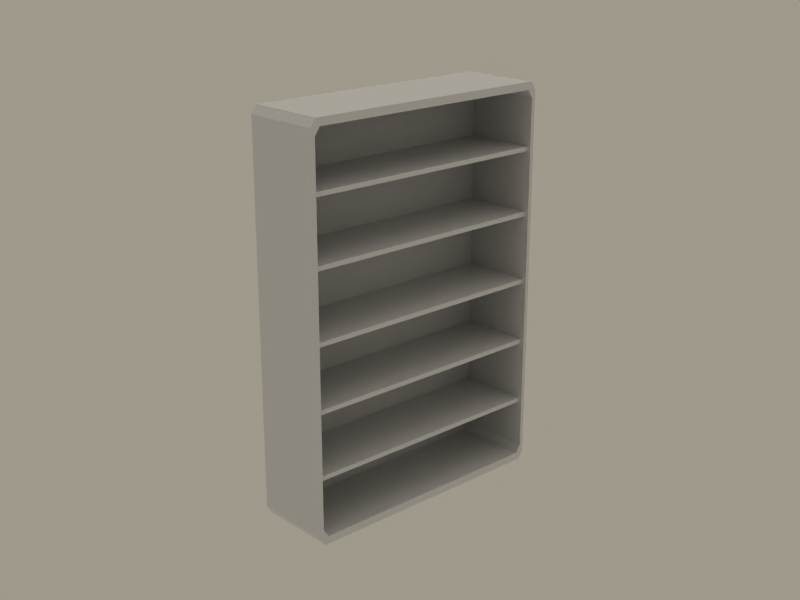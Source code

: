 # Source: libreria2.blend  (saved by Blender 2.41.0; exported with 4.5.12 LTS)
import bpy
from mathutils import Matrix  # noqa: F401  (used for matrix-valued properties, if any)

bpy.ops.wm.read_factory_settings(use_empty=True)
scene = bpy.context.scene
scene.name = 'Scene'

# ---- collections
col_collection_1 = bpy.data.collections.new('Collection 1'); scene.collection.children.link(col_collection_1)
col_collection_2 = bpy.data.collections.new('Collection 2'); scene.collection.children.link(col_collection_2)
col_collection_3 = bpy.data.collections.new('Collection 3'); scene.collection.children.link(col_collection_3)
col_collection_4 = bpy.data.collections.new('Collection 4'); scene.collection.children.link(col_collection_4)
col_collection_5 = bpy.data.collections.new('Collection 5'); scene.collection.children.link(col_collection_5)
col_collection_6 = bpy.data.collections.new('Collection 6'); scene.collection.children.link(col_collection_6)
col_collection_7 = bpy.data.collections.new('Collection 7'); scene.collection.children.link(col_collection_7)
col_collection_8 = bpy.data.collections.new('Collection 8'); scene.collection.children.link(col_collection_8)
col_collection_9 = bpy.data.collections.new('Collection 9'); scene.collection.children.link(col_collection_9)
col_collection_10 = bpy.data.collections.new('Collection 10'); scene.collection.children.link(col_collection_10)
col_collection_11 = bpy.data.collections.new('Collection 11'); scene.collection.children.link(col_collection_11)
col_collection_12 = bpy.data.collections.new('Collection 12'); scene.collection.children.link(col_collection_12)
col_collection_13 = bpy.data.collections.new('Collection 13'); scene.collection.children.link(col_collection_13)
col_collection_14 = bpy.data.collections.new('Collection 14'); scene.collection.children.link(col_collection_14)
col_collection_15 = bpy.data.collections.new('Collection 15'); scene.collection.children.link(col_collection_15)
col_collection_16 = bpy.data.collections.new('Collection 16'); scene.collection.children.link(col_collection_16)
col_collection_17 = bpy.data.collections.new('Collection 17'); scene.collection.children.link(col_collection_17)
col_collection_18 = bpy.data.collections.new('Collection 18'); scene.collection.children.link(col_collection_18)
col_collection_19 = bpy.data.collections.new('Collection 19'); scene.collection.children.link(col_collection_19)
col_collection_20 = bpy.data.collections.new('Collection 20'); scene.collection.children.link(col_collection_20)

# ---- materials (node trees are filled in below, after node groups)
mat_libreria2 = bpy.data.materials.new('libreria2')
mat_libreria2.alpha_threshold = 0.0
mat_libreria2.preview_render_type = 'FLAT'
mat_libreria2.roughness = 0.5
mat_libreria2.specular_intensity = 0.0
mat_libreria2.line_color = (0.0, 0.0, 0.0, 1.0)

# ---- material node trees

# ---- world
world_world = bpy.data.worlds.new('World'); scene.world = world_world
world_world.color = (0.6248, 0.6019, 0.549)
world_world.use_sun_shadow = False
world_world.sun_shadow_jitter_overblur = 0.0
world_world.cycles.sampling_method = 'MANUAL'
world_world.cycles.sample_map_resolution = 256

# ---- cameras
cam_camera = bpy.data.cameras.new('Camera')
cam_camera.passepartout_alpha = 0.2
cam_camera.clip_end = 350.0
cam_camera.lens = 55.92
cam_camera.ortho_scale = 7.314
cam_camera.show_passepartout = False
cam_camera.show_safe_areas = True
cam_camera.dof.focus_distance = 0.0
cam_camera.dof.aperture_fstop = 128.0

# ---- lights
light_spot_001 = bpy.data.lights.new('Spot.001', 'SPOT')
light_spot_001.transmission_factor = 0.0
light_spot_001.cutoff_distance = 89.99
light_spot_001.use_shadow = False
light_spot_001.energy = 25.37
light_spot_001.shadow_buffer_clip_start = 27.0
light_spot_001.shadow_soft_size = 1.0
light_spot_001.shadow_maximum_resolution = 0.006
light_spot_001.use_absolute_resolution = True
light_spot_001.spot_size = 1.309
light_spot_001.cycles.use_multiple_importance_sampling = False
light_lamp_001 = bpy.data.lights.new('Lamp.001', 'SUN')
light_lamp_001.transmission_factor = 0.0
light_lamp_001.angle = 1.571
light_lamp_001.energy = 0.5
light_lamp_001.shadow_buffer_clip_start = 0.5
light_lamp_001.shadow_soft_size = 1.0
light_lamp_001.shadow_cascade_max_distance = 1000.0
light_lamp_001.cycles.use_multiple_importance_sampling = False
light_lamp = bpy.data.lights.new('Lamp', 'SUN')
light_lamp.transmission_factor = 0.0
light_lamp.angle = 1.571
light_lamp.energy = 0.6232
light_lamp.shadow_buffer_clip_start = 0.5
light_lamp.shadow_soft_size = 1.0
light_lamp.shadow_cascade_max_distance = 1000.0
light_lamp.cycles.use_multiple_importance_sampling = False
light_spot = bpy.data.lights.new('Spot', 'SPOT')
light_spot.transmission_factor = 0.0
light_spot.cutoff_distance = 89.99
light_spot.energy = 74.63
light_spot.shadow_buffer_clip_start = 27.0
light_spot.shadow_soft_size = 1.0
light_spot.shadow_maximum_resolution = 0.006
light_spot.use_absolute_resolution = True
light_spot.spot_size = 1.309
light_spot.cycles.use_multiple_importance_sampling = False

# ---- meshes
me_cube_007 = bpy.data.meshes.new('Cube.007')
me_cube_007.from_pydata([(0.8095, 0.214, 1.162), (0.8095, 0.214, -1.151), (-0.8028, 0.214, -1.151), (-0.8028, 0.214, 1.162), (0.7944, 0.2482, -1.198), (0.7944, 0.2482, 1.208), (0.8284, 0.2482, 1.159), (0.8284, 0.2482, -1.148), (0.7707, 0.2482, -1.15), (-0.764, 0.2482, -1.15), (0.7707, 0.2482, 1.161), (0.8036, 0.2482, -1.103), (0.8036, 0.2482, 1.113), (0.7944, -0.2495, -1.198), (-0.7877, -0.2495, -1.198), (0.7944, -0.2495, 1.208), (0.8284, -0.2495, 1.159), (0.8284, -0.2495, -1.148), (0.7707, -0.2495, -1.15), (-0.764, -0.2495, -1.15), (0.7707, -0.2495, 1.161), (0.8036, -0.2495, -1.103), (0.8036, -0.2495, 1.113), (-0.7969, -0.2495, 1.113), (-0.7969, -0.2495, -1.103), (-0.764, -0.2495, 1.161), (-0.764, -0.2495, -1.15), (-0.8217, -0.2495, -1.148), (-0.8217, -0.2495, 1.159), (-0.7877, -0.2495, 1.208), (-0.7877, -0.2495, -1.198), (-0.7969, 0.2482, 1.113), (-0.7969, 0.2482, -1.103), (-0.764, 0.2482, 1.161), (-0.764, 0.2482, -1.15), (-0.8217, 0.2482, -1.148), (-0.8217, 0.2482, 1.159), (-0.7877, 0.2482, 1.208), (-0.7877, 0.2482, -1.198), (-0.8015, 0.216, 0.003512), (-0.8015, -0.2248, 0.003512), (0.8082, -0.2248, 0.003512), (0.8082, 0.216, 0.003512), (0.8082, -0.2248, -0.02473), (0.8082, 0.216, -0.02473), (-0.8015, 0.216, -0.02473), (-0.8015, -0.2248, -0.02473), (-0.8015, -0.2248, 0.3989), (-0.8015, 0.216, 0.3989), (0.8082, 0.216, 0.3989), (0.8082, -0.2248, 0.3989), (0.8082, 0.216, 0.4271), (0.8082, -0.2248, 0.4271), (-0.8015, -0.2248, 0.4271), (-0.8015, 0.216, 0.4271), (-0.8015, 0.216, 0.8228), (-0.8015, -0.2248, 0.8228), (0.8082, -0.2248, 0.8228), (0.8082, 0.216, 0.8228), (0.8082, -0.2248, 0.7946), (0.8082, 0.216, 0.7946), (-0.8015, 0.216, 0.7946), (-0.8015, -0.2248, 0.7946), (-0.8015, -0.2248, -0.7841), (-0.8015, 0.216, -0.7841), (0.8082, 0.216, -0.7841), (0.8082, -0.2248, -0.7841), (0.8082, 0.216, -0.8123), (0.8082, -0.2248, -0.8123), (-0.8015, -0.2248, -0.8123), (-0.8015, 0.216, -0.8123), (-0.8015, 0.216, -0.4166), (-0.8015, -0.2248, -0.4166), (0.8082, -0.2248, -0.4166), (0.8082, 0.216, -0.4166), (0.8082, -0.2248, -0.3884), (0.8082, 0.216, -0.3884), (-0.8015, 0.216, -0.3884), (-0.8015, -0.2248, -0.3884)], [], [(0, 3, 2, 1), (7, 6, 16, 17), (7, 17, 13, 4), (6, 5, 15, 16), (9, 19, 18, 8), (12, 11, 21, 22), (11, 8, 18, 21), (12, 22, 20, 10), (15, 20, 22, 16), (16, 22, 21, 17), (13, 17, 21, 18), (13, 18, 19, 14), (30, 26, 24, 27), (28, 27, 24, 23), (29, 28, 23, 25), (31, 33, 25, 23), (32, 24, 26, 34), (31, 23, 24, 32), (36, 28, 29, 37), (35, 38, 30, 27), (35, 27, 28, 36), (5, 37, 29, 15), (10, 20, 25, 33), (15, 29, 25, 20), (42, 39, 40, 41), (40, 46, 43, 41), (45, 44, 43, 46), (48, 49, 50, 47), (53, 47, 50, 52), (51, 54, 53, 52), (58, 55, 56, 57), (56, 62, 59, 57), (61, 60, 59, 62), (64, 63, 66, 65), (69, 68, 66, 63), (67, 68, 69, 70), (74, 73, 72, 71), (72, 73, 75, 78), (77, 78, 75, 76)])
_uv = me_cube_007.uv_layers.new(name='UVMap')
_uv.uv.foreach_set('vector', [0.5912, 0.4762, 0.2765, 0.4762, 0.2765, 0.02478, 0.5912, 0.02478, 0.2431, 0.03131, 0.2431, 0.4815, 0.146, 0.4815, 0.146, 0.03131, 0.2431, 0.03131, 0.146, 0.03131, 0.146, 0.02165, 0.2431, 0.02165, 0.2431, 0.4815, 0.2431, 0.4912, 0.146, 0.4912, 0.146, 0.4815, 0.2873, 0.7231, 0.2873, 0.6308, 0.5719, 0.6308, 0.5719, 0.7231, 0.1262, 0.9649, 0.1262, 0.5325, 0.02908, 0.5325, 0.02908, 0.9649, 0.1262, 0.5325, 0.1262, 0.5232, 0.02908, 0.5232, 0.02908, 0.5325, 0.1262, 0.9649, 0.02908, 0.9649, 0.02908, 0.9742, 0.1262, 0.9742, 0.5847, 0.9802, 0.58, 0.971, 0.5864, 0.9617, 0.5913, 0.9706, 0.5913, 0.9706, 0.5864, 0.9617, 0.5864, 0.5293, 0.5913, 0.5204, 0.5847, 0.5108, 0.5913, 0.5204, 0.5864, 0.5293, 0.58, 0.52, 0.5847, 0.5108, 0.58, 0.52, 0.2805, 0.52, 0.2759, 0.5108, 0.2759, 0.5108, 0.2805, 0.52, 0.2741, 0.5293, 0.2693, 0.5204, 0.2693, 0.9706, 0.2693, 0.5204, 0.2741, 0.5293, 0.2741, 0.9617, 0.2759, 0.9802, 0.2693, 0.9706, 0.2741, 0.9617, 0.2805, 0.971, 0.2419, 0.9648, 0.2419, 0.9741, 0.1448, 0.9741, 0.1448, 0.9648, 0.2419, 0.5324, 0.1448, 0.5324, 0.1448, 0.5231, 0.2419, 0.5231, 0.2419, 0.9648, 0.1448, 0.9648, 0.1448, 0.5324, 0.2419, 0.5324, 0.1282, 0.4815, 0.03106, 0.4815, 0.03106, 0.4912, 0.1282, 0.4912, 0.1282, 0.03131, 0.1282, 0.02165, 0.03106, 0.02165, 0.03106, 0.03131, 0.1282, 0.03131, 0.03106, 0.03131, 0.03106, 0.4815, 0.1282, 0.4815, 0.5763, 0.8333, 0.2829, 0.8333, 0.2829, 0.741, 0.5763, 0.741, 0.5719, 0.9436, 0.5719, 0.8513, 0.2873, 0.8513, 0.2873, 0.9436, 0.5847, 0.9802, 0.2759, 0.9802, 0.2805, 0.971, 0.58, 0.971, 0.9735, 0.4145, 0.6594, 0.4145, 0.6594, 0.3285, 0.9735, 0.3285, 0.6594, 0.3285, 0.6594, 0.323, 0.9735, 0.323, 0.9735, 0.3285, 0.6594, 0.2369, 0.9735, 0.2369, 0.9735, 0.323, 0.6594, 0.323, 0.6594, 0.6038, 0.9735, 0.6038, 0.9735, 0.6899, 0.6594, 0.6899, 0.6594, 0.6954, 0.6594, 0.6899, 0.9735, 0.6899, 0.9735, 0.6954, 0.9735, 0.7814, 0.6594, 0.7814, 0.6594, 0.6954, 0.9735, 0.6954, 0.9735, 0.9643, 0.6594, 0.9643, 0.6594, 0.8782, 0.9735, 0.8782, 0.6594, 0.8782, 0.6594, 0.8727, 0.9735, 0.8727, 0.9735, 0.8782, 0.6594, 0.7867, 0.9735, 0.7867, 0.9735, 0.8727, 0.6594, 0.8727, 0.6594, 0.2306, 0.6594, 0.1446, 0.9735, 0.1446, 0.9735, 0.2306, 0.6594, 0.1391, 0.9735, 0.1391, 0.9735, 0.1446, 0.6594, 0.1446, 0.9735, 0.05305, 0.9735, 0.1391, 0.6594, 0.1391, 0.6594, 0.05305, 0.9735, 0.4196, 0.9735, 0.5056, 0.6594, 0.5056, 0.6594, 0.4196, 0.6594, 0.5056, 0.9735, 0.5056, 0.9735, 0.5111, 0.6594, 0.5111, 0.6594, 0.5971, 0.6594, 0.5111, 0.9735, 0.5111, 0.9735, 0.5971])
_ca = me_cube_007.color_attributes.new('Col', 'BYTE_COLOR', 'CORNER')
_ca.data.foreach_set('color', [1.0, 1.0, 1.0, 1.0, 1.0, 1.0, 1.0, 1.0, 1.0, 1.0, 1.0, 1.0, 1.0, 1.0, 1.0, 1.0, 1.0, 1.0, 1.0, 1.0, 1.0, 1.0, 1.0, 1.0, 1.0, 1.0, 1.0, 1.0, 1.0, 1.0, 1.0, 1.0, 1.0, 1.0, 1.0, 1.0, 1.0, 1.0, 1.0, 1.0, 1.0, 1.0, 1.0, 1.0, 1.0, 1.0, 1.0, 1.0, 1.0, 1.0, 1.0, 1.0, 1.0, 1.0, 1.0, 1.0, 1.0, 1.0, 1.0, 1.0, 1.0, 1.0, 1.0, 1.0, 1.0, 1.0, 1.0, 1.0, 1.0, 1.0, 1.0, 1.0, 1.0, 1.0, 1.0, 1.0, 1.0, 1.0, 1.0, 1.0, 1.0, 1.0, 1.0, 1.0, 1.0, 1.0, 1.0, 1.0, 1.0, 1.0, 1.0, 1.0, 1.0, 1.0, 1.0, 1.0, 1.0, 1.0, 1.0, 1.0, 1.0, 1.0, 1.0, 1.0, 1.0, 1.0, 1.0, 1.0, 1.0, 1.0, 1.0, 1.0, 1.0, 1.0, 1.0, 1.0, 1.0, 1.0, 1.0, 1.0, 1.0, 1.0, 1.0, 1.0, 1.0, 1.0, 1.0, 1.0, 1.0, 1.0, 1.0, 1.0, 1.0, 1.0, 1.0, 1.0, 1.0, 1.0, 1.0, 1.0, 1.0, 1.0, 1.0, 1.0, 1.0, 1.0, 1.0, 1.0, 1.0, 1.0, 1.0, 1.0, 1.0, 1.0, 1.0, 1.0, 1.0, 1.0, 1.0, 1.0, 1.0, 1.0, 1.0, 1.0, 1.0, 1.0, 1.0, 1.0, 1.0, 1.0, 1.0, 1.0, 1.0, 1.0, 1.0, 1.0, 1.0, 1.0, 1.0, 1.0, 1.0, 1.0, 1.0, 1.0, 1.0, 1.0, 1.0, 1.0, 1.0, 1.0, 1.0, 1.0, 1.0, 1.0, 1.0, 1.0, 1.0, 1.0, 1.0, 1.0, 1.0, 1.0, 1.0, 1.0, 1.0, 1.0, 1.0, 1.0, 1.0, 1.0, 1.0, 1.0, 1.0, 1.0, 1.0, 1.0, 1.0, 1.0, 1.0, 1.0, 1.0, 1.0, 1.0, 1.0, 1.0, 1.0, 1.0, 1.0, 1.0, 1.0, 1.0, 1.0, 1.0, 1.0, 1.0, 1.0, 1.0, 1.0, 1.0, 1.0, 1.0, 1.0, 1.0, 1.0, 1.0, 1.0, 1.0, 1.0, 1.0, 1.0, 1.0, 1.0, 1.0, 1.0, 1.0, 1.0, 1.0, 1.0, 1.0, 1.0, 1.0, 1.0, 1.0, 1.0, 1.0, 1.0, 1.0, 1.0, 1.0, 1.0, 1.0, 1.0, 1.0, 1.0, 1.0, 1.0, 1.0, 1.0, 1.0, 1.0, 1.0, 1.0, 1.0, 1.0, 1.0, 1.0, 1.0, 1.0, 1.0, 1.0, 1.0, 1.0, 1.0, 1.0, 1.0, 1.0, 1.0, 1.0, 1.0, 1.0, 1.0, 1.0, 1.0, 1.0, 1.0, 1.0, 1.0, 1.0, 1.0, 1.0, 1.0, 1.0, 1.0, 1.0, 1.0, 1.0, 1.0, 1.0, 1.0, 1.0, 1.0, 1.0, 1.0, 1.0, 1.0, 1.0, 1.0, 1.0, 1.0, 1.0, 1.0, 1.0, 1.0, 1.0, 1.0, 1.0, 1.0, 1.0, 1.0, 1.0, 1.0, 1.0, 1.0, 1.0, 1.0, 1.0, 1.0, 1.0, 1.0, 1.0, 1.0, 1.0, 1.0, 1.0, 1.0, 1.0, 1.0, 1.0, 1.0, 1.0, 1.0, 1.0, 1.0, 1.0, 1.0, 1.0, 1.0, 1.0, 1.0, 1.0, 1.0, 1.0, 1.0, 1.0, 1.0, 1.0, 1.0, 1.0, 1.0, 1.0, 1.0, 1.0, 1.0, 1.0, 1.0, 1.0, 1.0, 1.0, 1.0, 1.0, 1.0, 1.0, 1.0, 1.0, 1.0, 1.0, 1.0, 1.0, 1.0, 1.0, 1.0, 1.0, 1.0, 1.0, 1.0, 1.0, 1.0, 1.0, 1.0, 1.0, 1.0, 1.0, 1.0, 1.0, 1.0, 1.0, 1.0, 1.0, 1.0, 1.0, 1.0, 1.0, 1.0, 1.0, 1.0, 1.0, 1.0, 1.0, 1.0, 1.0, 1.0, 1.0, 1.0, 1.0, 1.0, 1.0, 1.0, 1.0, 1.0, 1.0, 1.0, 1.0, 1.0, 1.0, 1.0, 1.0, 1.0, 1.0, 1.0, 1.0, 1.0, 1.0, 1.0, 1.0, 1.0, 1.0, 1.0, 1.0, 1.0, 1.0, 1.0, 1.0, 1.0, 1.0, 1.0, 1.0, 1.0, 1.0, 1.0, 1.0, 1.0, 1.0, 1.0, 1.0, 1.0, 1.0, 1.0, 1.0, 1.0, 1.0, 1.0, 1.0, 1.0, 1.0, 1.0, 1.0, 1.0, 1.0, 1.0, 1.0, 1.0, 1.0, 1.0, 1.0, 1.0, 1.0, 1.0, 1.0, 1.0, 1.0, 1.0, 1.0, 1.0, 1.0, 1.0, 1.0, 1.0, 1.0, 1.0, 1.0, 1.0, 1.0, 1.0, 1.0, 1.0, 1.0, 1.0, 1.0, 1.0, 1.0, 1.0, 1.0, 1.0, 1.0, 1.0, 1.0, 1.0, 1.0, 1.0, 1.0, 1.0, 1.0, 1.0, 1.0, 1.0, 1.0, 1.0, 1.0, 1.0, 1.0, 1.0, 1.0, 1.0, 1.0, 1.0, 1.0, 1.0, 1.0, 1.0, 1.0, 1.0, 1.0, 1.0, 1.0, 1.0, 1.0, 1.0, 1.0, 1.0, 1.0, 1.0, 1.0, 1.0, 1.0, 1.0, 1.0, 1.0, 1.0, 1.0, 1.0, 1.0, 1.0, 1.0, 1.0, 1.0, 1.0, 1.0, 1.0, 1.0, 1.0, 1.0, 1.0, 1.0, 1.0, 1.0, 1.0, 1.0, 1.0, 1.0, 1.0, 1.0, 1.0, 1.0, 1.0, 1.0, 1.0, 1.0, 1.0, 1.0, 1.0, 1.0, 1.0, 1.0, 1.0, 1.0, 1.0, 1.0, 1.0, 1.0, 1.0, 1.0, 1.0, 1.0, 1.0, 1.0, 1.0, 1.0, 1.0, 1.0, 1.0, 1.0, 1.0, 1.0, 1.0])
me_cube_007.materials.append(mat_libreria2)
me_cube_007.use_remesh_preserve_volume = False
me_cube_007.use_remesh_preserve_attributes = False
me_cube_007.use_mirror_vertex_groups = False
me_cube_007.update()
me_plane = bpy.data.meshes.new('Plane')
me_plane.from_pydata([], [], [])
me_plane.use_remesh_preserve_volume = False
me_plane.use_remesh_preserve_attributes = False
me_plane.use_mirror_vertex_groups = False
me_plane.update()

# ---- objects
ob_libreria2 = bpy.data.objects.new('libreria2', me_cube_007)
ob_lamp_003 = bpy.data.objects.new('Lamp.003', light_spot_001)
ob_lamp_002 = bpy.data.objects.new('Lamp.002', light_lamp_001)
ob_lamp_001 = bpy.data.objects.new('Lamp.001', light_lamp)
ob_empty = bpy.data.objects.new('Empty', None)
ob_camera = bpy.data.objects.new('Camera', cam_camera)
ob_lamp = bpy.data.objects.new('Lamp', light_spot)
ob_plane = bpy.data.objects.new('Plane', me_plane)

# ---- transforms, parenting, visibility, modifiers, constraints
ob_libreria2.location = (0.0, 0.0, 0.0)
ob_libreria2.lock_rotations_4d = False
ob_libreria2.empty_display_type = 'ARROWS'
ob_libreria2.color = (0.0, 0.0, 0.0, 1.0)
ob_libreria2.lineart.crease_threshold = 0.0
ob_lamp_003.location = (-67.56, 36.66, 18.99)
ob_lamp_003.rotation_euler = (-0.8876, 0.2975, 1.652)
ob_lamp_003.lock_rotations_4d = False
ob_lamp_003.empty_display_type = 'ARROWS'
ob_lamp_003.color = (0.0, 0.0, 0.0, 0.0)
ob_lamp_003.lineart.crease_threshold = 0.0
ob_lamp_002.location = (15.77, 9.384, -79.08)
ob_lamp_002.rotation_euler = (-3.142, -8.742e-08, 3.142)
ob_lamp_002.lock_rotations_4d = False
ob_lamp_002.empty_display_type = 'ARROWS'
ob_lamp_002.color = (0.0, 0.0, 0.0, 1.0)
ob_lamp_002.lineart.crease_threshold = 0.0
ob_lamp_001.location = (15.77, 9.384, 65.37)
ob_lamp_001.lock_rotations_4d = False
ob_lamp_001.empty_display_type = 'ARROWS'
ob_lamp_001.color = (0.0, 0.0, 0.0, 1.0)
ob_lamp_001.lineart.crease_threshold = 0.0
ob_empty.location = (0.0, 0.0, 0.0)
ob_empty.lock_rotations_4d = False
ob_empty.empty_display_type = 'ARROWS'
ob_empty.empty_image_offset = (0.0, 0.0)
ob_empty.color = (0.0, 0.0, 0.0, 1.0)
ob_empty.lineart.crease_threshold = 0.0
ob_camera.location = (-4.573, -5.031, 2.404)
ob_camera.lock_rotations_4d = False
ob_camera.empty_display_type = 'ARROWS'
ob_camera.color = (0.0, 0.0, 0.0, 0.0)
ob_camera.display_type = 'WIRE'
ob_camera.lineart.crease_threshold = 0.0
_c = ob_camera.constraints.new('TRACK_TO'); _c.name = 'AutoTrack'
_c.target = ob_empty
ob_lamp.location = (-10.82, -44.81, 18.99)
ob_lamp.rotation_euler = (-0.8876, 0.2975, 2.964)
ob_lamp.lock_rotations_4d = False
ob_lamp.empty_display_type = 'ARROWS'
ob_lamp.color = (0.0, 0.0, 0.0, 0.0)
ob_lamp.lineart.crease_threshold = 0.0
ob_plane.location = (2.112, 9.212, -19.04)
ob_plane.scale = (0.08561, 0.08561, 0.08561)
ob_plane.lock_rotations_4d = False
ob_plane.empty_display_type = 'ARROWS'
ob_plane.color = (0.0, 0.0, 0.0, 1.0)
ob_plane.lineart.crease_threshold = 0.0

# ---- collection membership
col_collection_1.objects.link(ob_libreria2)
col_collection_1.objects.link(ob_lamp_003)
col_collection_1.objects.link(ob_lamp_002)
col_collection_1.objects.link(ob_lamp_001)
col_collection_1.objects.link(ob_empty)
col_collection_1.objects.link(ob_camera)
col_collection_1.objects.link(ob_lamp)
col_collection_2.objects.link(ob_lamp_003)
col_collection_2.objects.link(ob_lamp_002)
col_collection_2.objects.link(ob_lamp_001)
col_collection_2.objects.link(ob_camera)
col_collection_2.objects.link(ob_plane)
col_collection_2.objects.link(ob_lamp)
col_collection_3.objects.link(ob_lamp_003)
col_collection_3.objects.link(ob_lamp_002)
col_collection_3.objects.link(ob_lamp_001)
col_collection_3.objects.link(ob_camera)
col_collection_3.objects.link(ob_lamp)
col_collection_4.objects.link(ob_lamp_003)
col_collection_4.objects.link(ob_lamp_002)
col_collection_4.objects.link(ob_lamp_001)
col_collection_4.objects.link(ob_camera)
col_collection_4.objects.link(ob_lamp)
col_collection_5.objects.link(ob_lamp_003)
col_collection_5.objects.link(ob_lamp_002)
col_collection_5.objects.link(ob_lamp_001)
col_collection_5.objects.link(ob_camera)
col_collection_5.objects.link(ob_lamp)
col_collection_6.objects.link(ob_lamp_003)
col_collection_6.objects.link(ob_lamp_002)
col_collection_6.objects.link(ob_lamp_001)
col_collection_6.objects.link(ob_camera)
col_collection_6.objects.link(ob_lamp)
col_collection_7.objects.link(ob_lamp_003)
col_collection_7.objects.link(ob_lamp_002)
col_collection_7.objects.link(ob_lamp_001)
col_collection_7.objects.link(ob_camera)
col_collection_7.objects.link(ob_lamp)
col_collection_8.objects.link(ob_lamp_003)
col_collection_8.objects.link(ob_lamp_002)
col_collection_8.objects.link(ob_lamp_001)
col_collection_8.objects.link(ob_camera)
col_collection_8.objects.link(ob_lamp)
col_collection_9.objects.link(ob_lamp_003)
col_collection_9.objects.link(ob_lamp_002)
col_collection_9.objects.link(ob_lamp_001)
col_collection_9.objects.link(ob_camera)
col_collection_9.objects.link(ob_lamp)
col_collection_10.objects.link(ob_libreria2)
col_collection_10.objects.link(ob_lamp_003)
col_collection_10.objects.link(ob_lamp_002)
col_collection_10.objects.link(ob_lamp_001)
col_collection_10.objects.link(ob_camera)
col_collection_10.objects.link(ob_lamp)
col_collection_11.objects.link(ob_lamp_003)
col_collection_11.objects.link(ob_lamp_002)
col_collection_11.objects.link(ob_lamp_001)
col_collection_11.objects.link(ob_camera)
col_collection_11.objects.link(ob_lamp)
col_collection_12.objects.link(ob_lamp_003)
col_collection_12.objects.link(ob_lamp_002)
col_collection_12.objects.link(ob_lamp_001)
col_collection_12.objects.link(ob_camera)
col_collection_12.objects.link(ob_lamp)
col_collection_13.objects.link(ob_lamp_003)
col_collection_13.objects.link(ob_lamp_002)
col_collection_13.objects.link(ob_lamp_001)
col_collection_13.objects.link(ob_camera)
col_collection_13.objects.link(ob_lamp)
col_collection_14.objects.link(ob_lamp_003)
col_collection_14.objects.link(ob_lamp_002)
col_collection_14.objects.link(ob_lamp_001)
col_collection_14.objects.link(ob_camera)
col_collection_14.objects.link(ob_lamp)
col_collection_15.objects.link(ob_lamp_003)
col_collection_15.objects.link(ob_lamp_002)
col_collection_15.objects.link(ob_lamp_001)
col_collection_15.objects.link(ob_camera)
col_collection_15.objects.link(ob_lamp)
col_collection_16.objects.link(ob_lamp_003)
col_collection_16.objects.link(ob_lamp_002)
col_collection_16.objects.link(ob_lamp_001)
col_collection_16.objects.link(ob_camera)
col_collection_16.objects.link(ob_lamp)
col_collection_17.objects.link(ob_lamp_003)
col_collection_17.objects.link(ob_lamp_002)
col_collection_17.objects.link(ob_lamp_001)
col_collection_17.objects.link(ob_camera)
col_collection_17.objects.link(ob_lamp)
col_collection_18.objects.link(ob_lamp_003)
col_collection_18.objects.link(ob_lamp_002)
col_collection_18.objects.link(ob_lamp_001)
col_collection_18.objects.link(ob_camera)
col_collection_18.objects.link(ob_lamp)
col_collection_19.objects.link(ob_lamp_003)
col_collection_19.objects.link(ob_lamp_002)
col_collection_19.objects.link(ob_lamp_001)
col_collection_19.objects.link(ob_camera)
col_collection_19.objects.link(ob_lamp)
col_collection_20.objects.link(ob_lamp_003)
col_collection_20.objects.link(ob_lamp_002)
col_collection_20.objects.link(ob_lamp_001)
col_collection_20.objects.link(ob_camera)
col_collection_20.objects.link(ob_lamp)

# ---- scene / render settings (as saved in the file)
scene.camera = ob_camera
scene.frame_start = 1; scene.frame_end = 250; scene.frame_set(1)
scene.render.engine = 'BLENDER_EEVEE_NEXT'
scene.render.image_settings.color_mode = 'RGB'
scene.render.image_settings.compression = 90
scene.render.resolution_x = 800
scene.render.resolution_y = 600
scene.render.pixel_aspect_x = 100.0
scene.render.pixel_aspect_y = 100.0
scene.render.fps = 25
scene.render.dither_intensity = 0.0
scene.render.use_compositing = False
scene.render.use_sequencer = False
scene.render.bake_bias = 0.0
scene.render.use_stamp_time = False
scene.render.use_stamp_date = False
scene.render.use_stamp_frame = False
scene.render.use_stamp_camera = False
scene.render.use_stamp_scene = False
scene.render.use_stamp_filename = False
scene.render.use_stamp_render_time = False
scene.render.stamp_font_size = 0
scene.cycles.use_denoising = False
scene.cycles.samples = 10
scene.cycles.sampling_pattern = 'TABULATED_SOBOL'
scene.cycles.light_sampling_threshold = 0.0
scene.cycles.use_adaptive_sampling = False
scene.cycles.use_light_tree = False
scene.cycles.blur_glossy = 0.0
scene.cycles.volume_bounces = 1
scene.cycles.pixel_filter_type = 'GAUSSIAN'
scene.cycles.sample_clamp_indirect = 0.0
scene.view_settings.view_transform = 'Raw'
bpy.context.view_layer.update()
